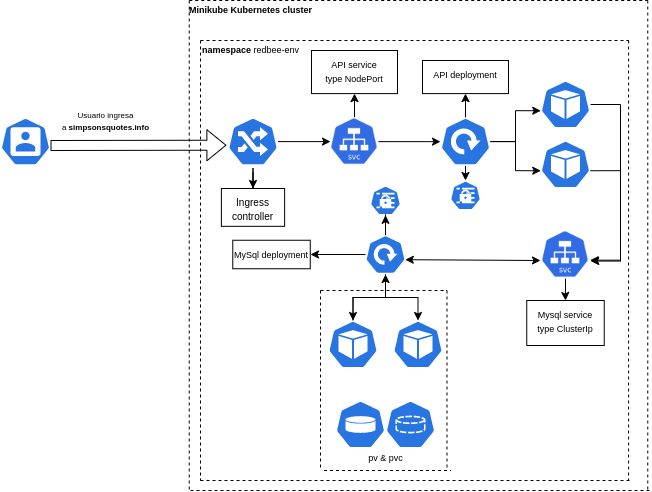

The diagram above was exported from draw.io. Its source (the exported page's mxGraphModel, read from the mxfile embedded in the PNG):
<mxGraphModel dx="1188" dy="661" grid="1" gridSize="10" guides="1" tooltips="1" connect="1" arrows="1" fold="1" page="1" pageScale="1" pageWidth="827" pageHeight="1169" math="0" shadow="0">
  <root>
    <mxCell id="0" />
    <mxCell id="1" parent="0" />
    <mxCell id="ZW31V_WibJBZ8CF8VGUC-1" value="" style="sketch=0;html=1;dashed=0;whitespace=wrap;fillColor=#2875E2;strokeColor=#ffffff;points=[[0.005,0.63,0],[0.1,0.2,0],[0.9,0.2,0],[0.5,0,0],[0.995,0.63,0],[0.72,0.99,0],[0.5,1,0],[0.28,0.99,0]];verticalLabelPosition=bottom;align=center;verticalAlign=top;shape=mxgraph.kubernetes.icon;prIcon=user" vertex="1" parent="1">
      <mxGeometry x="90" y="317.09000000000003" width="50" height="48" as="geometry" />
    </mxCell>
    <mxCell id="ZW31V_WibJBZ8CF8VGUC-5" value="" style="sketch=0;html=1;dashed=0;whitespace=wrap;fillColor=#2875E2;strokeColor=#ffffff;points=[[0.005,0.63,0],[0.1,0.2,0],[0.9,0.2,0],[0.5,0,0],[0.995,0.63,0],[0.72,0.99,0],[0.5,1,0],[0.28,0.99,0]];verticalLabelPosition=bottom;align=center;verticalAlign=top;shape=mxgraph.kubernetes.icon;prIcon=secret" vertex="1" parent="1">
      <mxGeometry x="460" y="380" width="30" height="40" as="geometry" />
    </mxCell>
    <mxCell id="ZW31V_WibJBZ8CF8VGUC-6" value="" style="sketch=0;html=1;dashed=0;whitespace=wrap;fillColor=#2875E2;strokeColor=#ffffff;points=[[0.005,0.63,0],[0.1,0.2,0],[0.9,0.2,0],[0.5,0,0],[0.995,0.63,0],[0.72,0.99,0],[0.5,1,0],[0.28,0.99,0]];verticalLabelPosition=bottom;align=center;verticalAlign=top;shape=mxgraph.kubernetes.icon;prIcon=vol" vertex="1" parent="1">
      <mxGeometry x="425" y="600" width="50" height="48" as="geometry" />
    </mxCell>
    <mxCell id="ZW31V_WibJBZ8CF8VGUC-27" value="" style="sketch=0;html=1;dashed=0;whitespace=wrap;fillColor=#2875E2;strokeColor=#ffffff;points=[[0.005,0.63,0],[0.1,0.2,0],[0.9,0.2,0],[0.5,0,0],[0.995,0.63,0],[0.72,0.99,0],[0.5,1,0],[0.28,0.99,0]];verticalLabelPosition=bottom;align=center;verticalAlign=top;shape=mxgraph.kubernetes.icon;prIcon=pvc;fontSize=10;" vertex="1" parent="1">
      <mxGeometry x="475" y="600" width="50" height="48" as="geometry" />
    </mxCell>
    <mxCell id="ZW31V_WibJBZ8CF8VGUC-28" value="" style="sketch=0;html=1;dashed=0;whitespace=wrap;fillColor=#2875E2;strokeColor=#ffffff;points=[[0.005,0.63,0],[0.1,0.2,0],[0.9,0.2,0],[0.5,0,0],[0.995,0.63,0],[0.72,0.99,0],[0.5,1,0],[0.28,0.99,0]];verticalLabelPosition=bottom;align=center;verticalAlign=top;shape=mxgraph.kubernetes.icon;prIcon=secret;fontSize=10;" vertex="1" parent="1">
      <mxGeometry x="540" y="380" width="30" height="30" as="geometry" />
    </mxCell>
    <mxCell id="ZW31V_WibJBZ8CF8VGUC-54" value="" style="edgeStyle=orthogonalEdgeStyle;rounded=0;orthogonalLoop=1;jettySize=auto;html=1;fontSize=8;exitX=0.5;exitY=0;exitDx=0;exitDy=0;exitPerimeter=0;entryX=0.5;entryY=1;entryDx=0;entryDy=0;" edge="1" parent="1" source="ZW31V_WibJBZ8CF8VGUC-29" target="ZW31V_WibJBZ8CF8VGUC-91">
      <mxGeometry relative="1" as="geometry">
        <mxPoint x="555" y="290" as="targetPoint" />
      </mxGeometry>
    </mxCell>
    <mxCell id="ZW31V_WibJBZ8CF8VGUC-58" style="edgeStyle=orthogonalEdgeStyle;rounded=0;orthogonalLoop=1;jettySize=auto;html=1;entryX=0.005;entryY=0.63;entryDx=0;entryDy=0;entryPerimeter=0;fontSize=8;" edge="1" parent="1" source="ZW31V_WibJBZ8CF8VGUC-29" target="ZW31V_WibJBZ8CF8VGUC-40">
      <mxGeometry relative="1" as="geometry" />
    </mxCell>
    <mxCell id="ZW31V_WibJBZ8CF8VGUC-66" style="edgeStyle=orthogonalEdgeStyle;rounded=0;orthogonalLoop=1;jettySize=auto;html=1;entryX=0.005;entryY=0.63;entryDx=0;entryDy=0;entryPerimeter=0;fontSize=8;" edge="1" parent="1" source="ZW31V_WibJBZ8CF8VGUC-29" target="ZW31V_WibJBZ8CF8VGUC-31">
      <mxGeometry relative="1" as="geometry" />
    </mxCell>
    <mxCell id="ZW31V_WibJBZ8CF8VGUC-67" style="edgeStyle=orthogonalEdgeStyle;rounded=0;orthogonalLoop=1;jettySize=auto;html=1;fontSize=8;" edge="1" parent="1" source="ZW31V_WibJBZ8CF8VGUC-29" target="ZW31V_WibJBZ8CF8VGUC-28">
      <mxGeometry relative="1" as="geometry">
        <Array as="points">
          <mxPoint x="555" y="390" />
          <mxPoint x="555" y="390" />
        </Array>
      </mxGeometry>
    </mxCell>
    <mxCell id="ZW31V_WibJBZ8CF8VGUC-29" value="" style="sketch=0;html=1;dashed=0;whitespace=wrap;fillColor=#2875E2;strokeColor=#ffffff;points=[[0.005,0.63,0],[0.1,0.2,0],[0.9,0.2,0],[0.5,0,0],[0.995,0.63,0],[0.72,0.99,0],[0.5,1,0],[0.28,0.99,0]];verticalLabelPosition=bottom;align=center;verticalAlign=top;shape=mxgraph.kubernetes.icon;prIcon=deploy;fontSize=10;" vertex="1" parent="1">
      <mxGeometry x="530" y="317.09000000000003" width="50" height="48" as="geometry" />
    </mxCell>
    <mxCell id="ZW31V_WibJBZ8CF8VGUC-69" style="edgeStyle=orthogonalEdgeStyle;rounded=0;orthogonalLoop=1;jettySize=auto;html=1;entryX=1.015;entryY=0.619;entryDx=0;entryDy=0;entryPerimeter=0;fontSize=8;exitX=0.995;exitY=0.63;exitDx=0;exitDy=0;exitPerimeter=0;" edge="1" parent="1" source="ZW31V_WibJBZ8CF8VGUC-31" target="ZW31V_WibJBZ8CF8VGUC-63">
      <mxGeometry relative="1" as="geometry">
        <Array as="points">
          <mxPoint x="710" y="370" />
          <mxPoint x="710" y="460" />
        </Array>
      </mxGeometry>
    </mxCell>
    <mxCell id="ZW31V_WibJBZ8CF8VGUC-31" value="" style="sketch=0;html=1;dashed=0;whitespace=wrap;fillColor=#2875E2;strokeColor=#ffffff;points=[[0.005,0.63,0],[0.1,0.2,0],[0.9,0.2,0],[0.5,0,0],[0.995,0.63,0],[0.72,0.99,0],[0.5,1,0],[0.28,0.99,0]];verticalLabelPosition=bottom;align=center;verticalAlign=top;shape=mxgraph.kubernetes.icon;prIcon=pod;fontSize=10;" vertex="1" parent="1">
      <mxGeometry x="630" y="340" width="50" height="48" as="geometry" />
    </mxCell>
    <mxCell id="ZW31V_WibJBZ8CF8VGUC-52" style="edgeStyle=orthogonalEdgeStyle;rounded=0;orthogonalLoop=1;jettySize=auto;html=1;entryX=0;entryY=0.5;entryDx=0;entryDy=0;fontSize=8;" edge="1" parent="1" source="ZW31V_WibJBZ8CF8VGUC-3" target="ZW31V_WibJBZ8CF8VGUC-17">
      <mxGeometry relative="1" as="geometry" />
    </mxCell>
    <mxCell id="ZW31V_WibJBZ8CF8VGUC-105" value="" style="edgeStyle=orthogonalEdgeStyle;rounded=0;orthogonalLoop=1;jettySize=auto;html=1;fontSize=9;" edge="1" parent="1" source="ZW31V_WibJBZ8CF8VGUC-3" target="ZW31V_WibJBZ8CF8VGUC-104">
      <mxGeometry relative="1" as="geometry" />
    </mxCell>
    <mxCell id="ZW31V_WibJBZ8CF8VGUC-3" value="" style="sketch=0;html=1;dashed=0;whitespace=wrap;fillColor=#2875E2;strokeColor=#ffffff;points=[[0.005,0.63,0],[0.1,0.2,0],[0.9,0.2,0],[0.5,0,0],[0.995,0.63,0],[0.72,0.99,0],[0.5,1,0],[0.28,0.99,0]];verticalLabelPosition=bottom;align=center;verticalAlign=top;shape=mxgraph.kubernetes.icon;prIcon=ing" vertex="1" parent="1">
      <mxGeometry x="317.5" y="309.9990909090909" width="50" height="62.18181818181818" as="geometry" />
    </mxCell>
    <mxCell id="ZW31V_WibJBZ8CF8VGUC-44" style="edgeStyle=orthogonalEdgeStyle;rounded=0;orthogonalLoop=1;jettySize=auto;html=1;entryX=0;entryY=0.501;entryDx=0;entryDy=0;entryPerimeter=0;fontSize=8;" edge="1" parent="1" source="ZW31V_WibJBZ8CF8VGUC-17" target="ZW31V_WibJBZ8CF8VGUC-29">
      <mxGeometry relative="1" as="geometry" />
    </mxCell>
    <mxCell id="ZW31V_WibJBZ8CF8VGUC-90" value="" style="edgeStyle=orthogonalEdgeStyle;rounded=0;orthogonalLoop=1;jettySize=auto;html=1;fontSize=8;" edge="1" parent="1" source="ZW31V_WibJBZ8CF8VGUC-17" target="ZW31V_WibJBZ8CF8VGUC-89">
      <mxGeometry relative="1" as="geometry" />
    </mxCell>
    <mxCell id="ZW31V_WibJBZ8CF8VGUC-17" value="" style="shape=image;verticalLabelPosition=bottom;labelBackgroundColor=default;verticalAlign=top;aspect=fixed;imageAspect=0;image=https://miro.medium.com/max/256/1*Ol7zhQlEVXgo5v4HLuWEWA.png;" vertex="1" parent="1">
      <mxGeometry x="420" y="317.08727272727276" width="48" height="48" as="geometry" />
    </mxCell>
    <mxCell id="ZW31V_WibJBZ8CF8VGUC-37" value="" style="shape=flexArrow;endArrow=classic;html=1;rounded=0;fontSize=10;entryX=-0.032;entryY=0.558;entryDx=0;entryDy=0;entryPerimeter=0;" edge="1" parent="1" target="ZW31V_WibJBZ8CF8VGUC-3">
      <mxGeometry width="50" height="50" relative="1" as="geometry">
        <mxPoint x="140" y="345" as="sourcePoint" />
        <mxPoint x="270" y="347" as="targetPoint" />
      </mxGeometry>
    </mxCell>
    <mxCell id="ZW31V_WibJBZ8CF8VGUC-38" value="&lt;font style=&quot;font-size: 8px;&quot;&gt;Usuario ingresa&lt;br&gt;a &lt;b&gt;simpsonsquotes.info&lt;/b&gt;&lt;/font&gt;" style="text;html=1;align=center;verticalAlign=middle;resizable=0;points=[];autosize=1;strokeColor=none;fillColor=none;fontSize=10;" vertex="1" parent="1">
      <mxGeometry x="140" y="300" width="110" height="40" as="geometry" />
    </mxCell>
    <mxCell id="ZW31V_WibJBZ8CF8VGUC-68" style="edgeStyle=orthogonalEdgeStyle;rounded=0;orthogonalLoop=1;jettySize=auto;html=1;fontSize=8;entryX=1.026;entryY=0.637;entryDx=0;entryDy=0;entryPerimeter=0;" edge="1" parent="1" source="ZW31V_WibJBZ8CF8VGUC-40" target="ZW31V_WibJBZ8CF8VGUC-63">
      <mxGeometry relative="1" as="geometry">
        <mxPoint x="470" y="460" as="targetPoint" />
        <Array as="points">
          <mxPoint x="710" y="304" />
          <mxPoint x="710" y="461" />
        </Array>
      </mxGeometry>
    </mxCell>
    <mxCell id="ZW31V_WibJBZ8CF8VGUC-40" value="" style="sketch=0;html=1;dashed=0;whitespace=wrap;fillColor=#2875E2;strokeColor=#ffffff;points=[[0.005,0.63,0],[0.1,0.2,0],[0.9,0.2,0],[0.5,0,0],[0.995,0.63,0],[0.72,0.99,0],[0.5,1,0],[0.28,0.99,0]];verticalLabelPosition=bottom;align=center;verticalAlign=top;shape=mxgraph.kubernetes.icon;prIcon=pod;fontSize=10;" vertex="1" parent="1">
      <mxGeometry x="630" y="280" width="50" height="48" as="geometry" />
    </mxCell>
    <mxCell id="ZW31V_WibJBZ8CF8VGUC-73" style="edgeStyle=orthogonalEdgeStyle;rounded=0;orthogonalLoop=1;jettySize=auto;html=1;fontSize=8;" edge="1" parent="1" source="ZW31V_WibJBZ8CF8VGUC-53" target="ZW31V_WibJBZ8CF8VGUC-71">
      <mxGeometry relative="1" as="geometry" />
    </mxCell>
    <mxCell id="ZW31V_WibJBZ8CF8VGUC-74" style="edgeStyle=orthogonalEdgeStyle;rounded=0;orthogonalLoop=1;jettySize=auto;html=1;fontSize=8;" edge="1" parent="1" source="ZW31V_WibJBZ8CF8VGUC-53" target="ZW31V_WibJBZ8CF8VGUC-72">
      <mxGeometry relative="1" as="geometry" />
    </mxCell>
    <mxCell id="ZW31V_WibJBZ8CF8VGUC-108" style="edgeStyle=orthogonalEdgeStyle;rounded=0;orthogonalLoop=1;jettySize=auto;html=1;entryX=0.5;entryY=0.87;entryDx=0;entryDy=0;entryPerimeter=0;fontSize=9;" edge="1" parent="1" source="ZW31V_WibJBZ8CF8VGUC-53" target="ZW31V_WibJBZ8CF8VGUC-5">
      <mxGeometry relative="1" as="geometry" />
    </mxCell>
    <mxCell id="ZW31V_WibJBZ8CF8VGUC-111" style="edgeStyle=orthogonalEdgeStyle;rounded=0;orthogonalLoop=1;jettySize=auto;html=1;fontSize=9;" edge="1" parent="1" source="ZW31V_WibJBZ8CF8VGUC-53">
      <mxGeometry relative="1" as="geometry">
        <mxPoint x="400" y="454" as="targetPoint" />
      </mxGeometry>
    </mxCell>
    <mxCell id="ZW31V_WibJBZ8CF8VGUC-53" value="" style="sketch=0;html=1;dashed=0;whitespace=wrap;fillColor=#2875E2;strokeColor=#ffffff;points=[[0.005,0.63,0],[0.1,0.2,0],[0.9,0.2,0],[0.5,0,0],[0.995,0.63,0],[0.72,0.99,0],[0.5,1,0],[0.28,0.99,0]];verticalLabelPosition=bottom;align=center;verticalAlign=top;shape=mxgraph.kubernetes.icon;prIcon=deploy;fontSize=10;" vertex="1" parent="1">
      <mxGeometry x="455" y="434" width="40" height="40" as="geometry" />
    </mxCell>
    <mxCell id="ZW31V_WibJBZ8CF8VGUC-88" value="" style="edgeStyle=orthogonalEdgeStyle;rounded=0;orthogonalLoop=1;jettySize=auto;html=1;fontSize=8;" edge="1" parent="1" source="ZW31V_WibJBZ8CF8VGUC-63" target="ZW31V_WibJBZ8CF8VGUC-87">
      <mxGeometry relative="1" as="geometry" />
    </mxCell>
    <mxCell id="ZW31V_WibJBZ8CF8VGUC-63" value="" style="shape=image;verticalLabelPosition=bottom;labelBackgroundColor=default;verticalAlign=top;aspect=fixed;imageAspect=0;image=https://miro.medium.com/max/256/1*Ol7zhQlEVXgo5v4HLuWEWA.png;" vertex="1" parent="1">
      <mxGeometry x="631" y="429.99727272727273" width="48" height="48" as="geometry" />
    </mxCell>
    <mxCell id="ZW31V_WibJBZ8CF8VGUC-110" style="edgeStyle=orthogonalEdgeStyle;rounded=0;orthogonalLoop=1;jettySize=auto;html=1;entryX=0.5;entryY=1;entryDx=0;entryDy=0;entryPerimeter=0;fontSize=9;" edge="1" parent="1" source="ZW31V_WibJBZ8CF8VGUC-71" target="ZW31V_WibJBZ8CF8VGUC-53">
      <mxGeometry relative="1" as="geometry" />
    </mxCell>
    <mxCell id="ZW31V_WibJBZ8CF8VGUC-71" value="" style="sketch=0;html=1;dashed=0;whitespace=wrap;fillColor=#2875E2;strokeColor=#ffffff;points=[[0.005,0.63,0],[0.1,0.2,0],[0.9,0.2,0],[0.5,0,0],[0.995,0.63,0],[0.72,0.99,0],[0.5,1,0],[0.28,0.99,0]];verticalLabelPosition=bottom;align=center;verticalAlign=top;shape=mxgraph.kubernetes.icon;prIcon=pod;fontSize=10;" vertex="1" parent="1">
      <mxGeometry x="417.5" y="520" width="50" height="48" as="geometry" />
    </mxCell>
    <mxCell id="ZW31V_WibJBZ8CF8VGUC-72" value="" style="sketch=0;html=1;dashed=0;whitespace=wrap;fillColor=#2875E2;strokeColor=#ffffff;points=[[0.005,0.63,0],[0.1,0.2,0],[0.9,0.2,0],[0.5,0,0],[0.995,0.63,0],[0.72,0.99,0],[0.5,1,0],[0.28,0.99,0]];verticalLabelPosition=bottom;align=center;verticalAlign=top;shape=mxgraph.kubernetes.icon;prIcon=pod;fontSize=10;" vertex="1" parent="1">
      <mxGeometry x="482.5" y="520" width="50" height="48" as="geometry" />
    </mxCell>
    <mxCell id="ZW31V_WibJBZ8CF8VGUC-81" value="" style="group" vertex="1" connectable="0" parent="1">
      <mxGeometry x="410" y="490" width="130" height="180" as="geometry" />
    </mxCell>
    <mxCell id="ZW31V_WibJBZ8CF8VGUC-77" value="" style="endArrow=none;dashed=1;html=1;rounded=0;fontSize=8;" edge="1" parent="ZW31V_WibJBZ8CF8VGUC-81">
      <mxGeometry width="50" height="50" relative="1" as="geometry">
        <mxPoint as="sourcePoint" />
        <mxPoint x="126.48648648648647" as="targetPoint" />
      </mxGeometry>
    </mxCell>
    <mxCell id="ZW31V_WibJBZ8CF8VGUC-78" value="" style="endArrow=none;dashed=1;html=1;rounded=0;fontSize=8;" edge="1" parent="ZW31V_WibJBZ8CF8VGUC-81">
      <mxGeometry width="50" height="50" relative="1" as="geometry">
        <mxPoint x="3.513513513513513" y="180" as="sourcePoint" />
        <mxPoint x="130" y="180" as="targetPoint" />
      </mxGeometry>
    </mxCell>
    <mxCell id="ZW31V_WibJBZ8CF8VGUC-79" value="" style="endArrow=none;dashed=1;html=1;rounded=0;fontSize=8;" edge="1" parent="ZW31V_WibJBZ8CF8VGUC-81">
      <mxGeometry width="50" height="50" relative="1" as="geometry">
        <mxPoint as="sourcePoint" />
        <mxPoint y="180" as="targetPoint" />
      </mxGeometry>
    </mxCell>
    <mxCell id="ZW31V_WibJBZ8CF8VGUC-80" value="" style="endArrow=none;dashed=1;html=1;rounded=0;fontSize=8;" edge="1" parent="ZW31V_WibJBZ8CF8VGUC-81">
      <mxGeometry width="50" height="50" relative="1" as="geometry">
        <mxPoint x="126.48648648648647" as="sourcePoint" />
        <mxPoint x="126.48648648648647" y="180" as="targetPoint" />
      </mxGeometry>
    </mxCell>
    <mxCell id="ZW31V_WibJBZ8CF8VGUC-87" value="&lt;font style=&quot;font-size: 9px;&quot;&gt;Mysql service&lt;br&gt;type ClusterIp&lt;/font&gt;" style="whiteSpace=wrap;html=1;verticalAlign=top;labelBackgroundColor=default;" vertex="1" parent="1">
      <mxGeometry x="616.25" y="500" width="77.5" height="45" as="geometry" />
    </mxCell>
    <mxCell id="ZW31V_WibJBZ8CF8VGUC-89" value="&lt;font style=&quot;font-size: 9px;&quot;&gt;API service&lt;br&gt;type NodePort&lt;/font&gt;" style="whiteSpace=wrap;html=1;verticalAlign=top;labelBackgroundColor=default;" vertex="1" parent="1">
      <mxGeometry x="401" y="250" width="86" height="43.09" as="geometry" />
    </mxCell>
    <mxCell id="ZW31V_WibJBZ8CF8VGUC-91" value="&lt;font style=&quot;font-size: 9px;&quot;&gt;API deployment&lt;/font&gt;" style="whiteSpace=wrap;html=1;verticalAlign=top;labelBackgroundColor=default;" vertex="1" parent="1">
      <mxGeometry x="512" y="260" width="86" height="33.09" as="geometry" />
    </mxCell>
    <mxCell id="ZW31V_WibJBZ8CF8VGUC-93" value="&lt;font style=&quot;font-size: 9px;&quot;&gt;MySql deployment&lt;/font&gt;" style="whiteSpace=wrap;html=1;verticalAlign=top;labelBackgroundColor=default;" vertex="1" parent="1">
      <mxGeometry x="322.27" y="439.75" width="77.5" height="28.5" as="geometry" />
    </mxCell>
    <mxCell id="ZW31V_WibJBZ8CF8VGUC-95" value="pv &amp;amp; pvc" style="text;html=1;align=center;verticalAlign=middle;resizable=0;points=[];autosize=1;strokeColor=none;fillColor=none;fontSize=9;" vertex="1" parent="1">
      <mxGeometry x="445" y="648" width="60" height="20" as="geometry" />
    </mxCell>
    <mxCell id="ZW31V_WibJBZ8CF8VGUC-98" value="" style="endArrow=none;dashed=1;html=1;rounded=0;fontSize=8;" edge="1" parent="1">
      <mxGeometry width="50" height="50" relative="1" as="geometry">
        <mxPoint x="290" y="240" as="sourcePoint" />
        <mxPoint x="718.1081081081081" y="240" as="targetPoint" />
      </mxGeometry>
    </mxCell>
    <mxCell id="ZW31V_WibJBZ8CF8VGUC-99" value="" style="endArrow=none;dashed=1;html=1;rounded=0;fontSize=8;" edge="1" parent="1">
      <mxGeometry width="50" height="50" relative="1" as="geometry">
        <mxPoint x="290" y="680" as="sourcePoint" />
        <mxPoint x="720" y="680" as="targetPoint" />
      </mxGeometry>
    </mxCell>
    <mxCell id="ZW31V_WibJBZ8CF8VGUC-100" value="" style="endArrow=none;dashed=1;html=1;rounded=0;fontSize=8;" edge="1" parent="1">
      <mxGeometry width="50" height="50" relative="1" as="geometry">
        <mxPoint x="290" y="240" as="sourcePoint" />
        <mxPoint x="290" y="680" as="targetPoint" />
      </mxGeometry>
    </mxCell>
    <mxCell id="ZW31V_WibJBZ8CF8VGUC-101" value="" style="endArrow=none;dashed=1;html=1;rounded=0;fontSize=8;" edge="1" parent="1">
      <mxGeometry width="50" height="50" relative="1" as="geometry">
        <mxPoint x="718.1081081081081" y="240" as="sourcePoint" />
        <mxPoint x="718.1081081081081" y="680" as="targetPoint" />
      </mxGeometry>
    </mxCell>
    <mxCell id="ZW31V_WibJBZ8CF8VGUC-102" value="&lt;b style=&quot;border-color: var(--border-color);&quot;&gt;namespace&amp;nbsp;&lt;/b&gt;redbee-env" style="text;html=1;align=center;verticalAlign=middle;resizable=0;points=[];autosize=1;strokeColor=none;fillColor=none;fontSize=9;" vertex="1" parent="1">
      <mxGeometry x="279.7674418604651" y="240" width="120" height="20" as="geometry" />
    </mxCell>
    <mxCell id="ZW31V_WibJBZ8CF8VGUC-83" value="" style="endArrow=none;dashed=1;html=1;rounded=0;fontSize=8;" edge="1" parent="1">
      <mxGeometry width="50" height="50" relative="1" as="geometry">
        <mxPoint x="278.75" y="200" as="sourcePoint" />
        <mxPoint x="737.2635135135135" y="200" as="targetPoint" />
      </mxGeometry>
    </mxCell>
    <mxCell id="ZW31V_WibJBZ8CF8VGUC-84" value="" style="endArrow=none;dashed=1;html=1;rounded=0;fontSize=8;" edge="1" parent="1">
      <mxGeometry width="50" height="50" relative="1" as="geometry">
        <mxPoint x="280" y="690" as="sourcePoint" />
        <mxPoint x="740" y="690" as="targetPoint" />
      </mxGeometry>
    </mxCell>
    <mxCell id="ZW31V_WibJBZ8CF8VGUC-85" value="" style="endArrow=none;dashed=1;html=1;rounded=0;fontSize=8;" edge="1" parent="1">
      <mxGeometry width="50" height="50" relative="1" as="geometry">
        <mxPoint x="278.75" y="200" as="sourcePoint" />
        <mxPoint x="278.75" y="690" as="targetPoint" />
      </mxGeometry>
    </mxCell>
    <mxCell id="ZW31V_WibJBZ8CF8VGUC-86" value="" style="endArrow=none;dashed=1;html=1;rounded=0;fontSize=8;" edge="1" parent="1">
      <mxGeometry width="50" height="50" relative="1" as="geometry">
        <mxPoint x="737.2635135135135" y="200" as="sourcePoint" />
        <mxPoint x="737.2635135135135" y="690" as="targetPoint" />
      </mxGeometry>
    </mxCell>
    <mxCell id="ZW31V_WibJBZ8CF8VGUC-103" value="&lt;b&gt;Minikube Kubernetes cluster&lt;/b&gt;" style="text;html=1;align=center;verticalAlign=middle;resizable=0;points=[];autosize=1;strokeColor=none;fillColor=none;fontSize=9;" vertex="1" parent="1">
      <mxGeometry x="265" y="200" width="150" height="20" as="geometry" />
    </mxCell>
    <mxCell id="ZW31V_WibJBZ8CF8VGUC-104" value="&lt;font size=&quot;1&quot;&gt;Ingress controller&lt;/font&gt;" style="whiteSpace=wrap;html=1;verticalAlign=top;labelBackgroundColor=default;" vertex="1" parent="1">
      <mxGeometry x="310.89" y="388.00000000000006" width="63.23" height="37.82" as="geometry" />
    </mxCell>
    <mxCell id="ZW31V_WibJBZ8CF8VGUC-109" value="" style="endArrow=classic;startArrow=classic;html=1;rounded=0;fontSize=9;exitX=0.995;exitY=0.63;exitDx=0;exitDy=0;exitPerimeter=0;" edge="1" parent="1" source="ZW31V_WibJBZ8CF8VGUC-53">
      <mxGeometry width="50" height="50" relative="1" as="geometry">
        <mxPoint x="550" y="480" as="sourcePoint" />
        <mxPoint x="630" y="460" as="targetPoint" />
      </mxGeometry>
    </mxCell>
  </root>
</mxGraphModel>